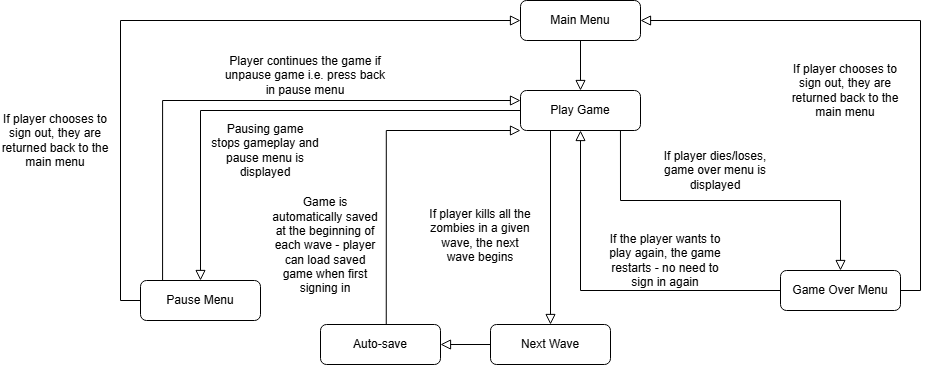

The diagram above was exported from draw.io. Its source (the exported page's mxGraphModel, read from the mxfile embedded in the PNG):
<mxGraphModel dx="1441" dy="811" grid="1" gridSize="10" guides="1" tooltips="1" connect="1" arrows="1" fold="1" page="1" pageScale="1" pageWidth="1169" pageHeight="827" math="0" shadow="0">
  <root>
    <mxCell id="WIyWlLk6GJQsqaUBKTNV-0" />
    <mxCell id="WIyWlLk6GJQsqaUBKTNV-1" parent="WIyWlLk6GJQsqaUBKTNV-0" />
    <mxCell id="WIyWlLk6GJQsqaUBKTNV-2" edge="1" parent="WIyWlLk6GJQsqaUBKTNV-1" source="WIyWlLk6GJQsqaUBKTNV-3" style="rounded=0;html=1;jettySize=auto;orthogonalLoop=1;fontSize=11;endArrow=block;endFill=0;endSize=8;strokeWidth=1;shadow=0;labelBackgroundColor=none;edgeStyle=orthogonalEdgeStyle;" value="">
      <mxGeometry relative="1" as="geometry">
        <mxPoint x="630" y="200" as="targetPoint" />
      </mxGeometry>
    </mxCell>
    <mxCell id="WIyWlLk6GJQsqaUBKTNV-3" parent="WIyWlLk6GJQsqaUBKTNV-1" style="rounded=1;whiteSpace=wrap;html=1;fontSize=12;glass=0;strokeWidth=1;shadow=0;" value="Main Menu" vertex="1">
      <mxGeometry height="40" width="120" x="570" y="110" as="geometry" />
    </mxCell>
    <mxCell id="P9ihHWqgpy4mGUNEGa00-0" parent="WIyWlLk6GJQsqaUBKTNV-1" style="rounded=1;whiteSpace=wrap;html=1;fontSize=12;glass=0;strokeWidth=1;shadow=0;" value="Play Game" vertex="1">
      <mxGeometry height="40" width="120" x="570" y="200" as="geometry" />
    </mxCell>
    <mxCell id="P9ihHWqgpy4mGUNEGa00-2" parent="WIyWlLk6GJQsqaUBKTNV-1" style="rounded=1;whiteSpace=wrap;html=1;fontSize=12;glass=0;strokeWidth=1;shadow=0;" value="Pause Menu" vertex="1">
      <mxGeometry height="40" width="120" x="190" y="390" as="geometry" />
    </mxCell>
    <mxCell id="P9ihHWqgpy4mGUNEGa00-3" edge="1" parent="WIyWlLk6GJQsqaUBKTNV-1" source="P9ihHWqgpy4mGUNEGa00-0" style="rounded=0;html=1;jettySize=auto;orthogonalLoop=1;fontSize=11;endArrow=block;endFill=0;endSize=8;strokeWidth=1;shadow=0;labelBackgroundColor=none;edgeStyle=orthogonalEdgeStyle;exitX=0;exitY=0.5;exitDx=0;exitDy=0;" target="P9ihHWqgpy4mGUNEGa00-2" value="">
      <mxGeometry relative="1" as="geometry">
        <mxPoint x="640" y="160" as="sourcePoint" />
        <mxPoint x="640" y="210" as="targetPoint" />
      </mxGeometry>
    </mxCell>
    <mxCell id="P9ihHWqgpy4mGUNEGa00-4" parent="WIyWlLk6GJQsqaUBKTNV-1" style="rounded=1;whiteSpace=wrap;html=1;fontSize=12;glass=0;strokeWidth=1;shadow=0;" value="Next Wave" vertex="1">
      <mxGeometry height="40" width="120" x="540" y="434" as="geometry" />
    </mxCell>
    <mxCell id="P9ihHWqgpy4mGUNEGa00-5" edge="1" parent="WIyWlLk6GJQsqaUBKTNV-1" source="P9ihHWqgpy4mGUNEGa00-0" style="rounded=0;html=1;jettySize=auto;orthogonalLoop=1;fontSize=11;endArrow=block;endFill=0;endSize=8;strokeWidth=1;shadow=0;labelBackgroundColor=none;edgeStyle=orthogonalEdgeStyle;exitX=0.25;exitY=1;exitDx=0;exitDy=0;entryX=0.5;entryY=0;entryDx=0;entryDy=0;" target="P9ihHWqgpy4mGUNEGa00-4" value="">
      <mxGeometry relative="1" as="geometry">
        <Array as="points" />
        <mxPoint x="660" y="310" as="sourcePoint" />
        <mxPoint x="470" y="400" as="targetPoint" />
      </mxGeometry>
    </mxCell>
    <mxCell id="P9ihHWqgpy4mGUNEGa00-6" parent="WIyWlLk6GJQsqaUBKTNV-1" style="rounded=1;whiteSpace=wrap;html=1;fontSize=12;glass=0;strokeWidth=1;shadow=0;" value="Game Over Menu" vertex="1">
      <mxGeometry height="40" width="120" x="830" y="380" as="geometry" />
    </mxCell>
    <mxCell id="P9ihHWqgpy4mGUNEGa00-7" edge="1" parent="WIyWlLk6GJQsqaUBKTNV-1" source="P9ihHWqgpy4mGUNEGa00-0" style="rounded=0;html=1;jettySize=auto;orthogonalLoop=1;fontSize=11;endArrow=block;endFill=0;endSize=8;strokeWidth=1;shadow=0;labelBackgroundColor=none;edgeStyle=orthogonalEdgeStyle;exitX=0.833;exitY=1.001;exitDx=0;exitDy=0;exitPerimeter=0;" target="P9ihHWqgpy4mGUNEGa00-6" value="">
      <mxGeometry relative="1" as="geometry">
        <mxPoint x="670" y="250" as="sourcePoint" />
        <mxPoint x="960" y="290" as="targetPoint" />
      </mxGeometry>
    </mxCell>
    <mxCell id="P9ihHWqgpy4mGUNEGa00-8" edge="1" parent="WIyWlLk6GJQsqaUBKTNV-1" source="P9ihHWqgpy4mGUNEGa00-6" style="rounded=0;html=1;jettySize=auto;orthogonalLoop=1;fontSize=11;endArrow=block;endFill=0;endSize=8;strokeWidth=1;shadow=0;labelBackgroundColor=none;edgeStyle=orthogonalEdgeStyle;exitX=1;exitY=0.5;exitDx=0;exitDy=0;entryX=1;entryY=0.5;entryDx=0;entryDy=0;" target="WIyWlLk6GJQsqaUBKTNV-3" value="">
      <mxGeometry relative="1" as="geometry">
        <mxPoint x="680" y="250" as="sourcePoint" />
        <mxPoint x="755" y="380" as="targetPoint" />
      </mxGeometry>
    </mxCell>
    <mxCell id="P9ihHWqgpy4mGUNEGa00-9" edge="1" parent="WIyWlLk6GJQsqaUBKTNV-1" source="P9ihHWqgpy4mGUNEGa00-20" style="rounded=0;html=1;jettySize=auto;orthogonalLoop=1;fontSize=11;endArrow=block;endFill=0;endSize=8;strokeWidth=1;shadow=0;labelBackgroundColor=none;edgeStyle=orthogonalEdgeStyle;exitX=0.548;exitY=0.045;exitDx=0;exitDy=0;exitPerimeter=0;" value="">
      <mxGeometry relative="1" as="geometry">
        <Array as="points">
          <mxPoint x="436" y="240" />
        </Array>
        <mxPoint x="410" y="340" as="sourcePoint" />
        <mxPoint x="570" y="240" as="targetPoint" />
      </mxGeometry>
    </mxCell>
    <mxCell id="P9ihHWqgpy4mGUNEGa00-10" edge="1" parent="WIyWlLk6GJQsqaUBKTNV-1" source="P9ihHWqgpy4mGUNEGa00-6" style="rounded=0;html=1;jettySize=auto;orthogonalLoop=1;fontSize=11;endArrow=block;endFill=0;endSize=8;strokeWidth=1;shadow=0;labelBackgroundColor=none;edgeStyle=orthogonalEdgeStyle;exitX=0;exitY=0.5;exitDx=0;exitDy=0;entryX=0.5;entryY=1;entryDx=0;entryDy=0;" target="P9ihHWqgpy4mGUNEGa00-0" value="">
      <mxGeometry relative="1" as="geometry">
        <mxPoint x="745" y="510" as="sourcePoint" />
        <mxPoint x="630" y="250" as="targetPoint" />
      </mxGeometry>
    </mxCell>
    <mxCell id="P9ihHWqgpy4mGUNEGa00-11" edge="1" parent="WIyWlLk6GJQsqaUBKTNV-1" source="P9ihHWqgpy4mGUNEGa00-2" style="rounded=0;html=1;jettySize=auto;orthogonalLoop=1;fontSize=11;endArrow=block;endFill=0;endSize=8;strokeWidth=1;shadow=0;labelBackgroundColor=none;edgeStyle=orthogonalEdgeStyle;exitX=0;exitY=0.5;exitDx=0;exitDy=0;entryX=0;entryY=0.5;entryDx=0;entryDy=0;" target="WIyWlLk6GJQsqaUBKTNV-3" value="">
      <mxGeometry relative="1" as="geometry">
        <mxPoint x="340" y="300" as="sourcePoint" />
        <mxPoint x="285" y="150" as="targetPoint" />
      </mxGeometry>
    </mxCell>
    <mxCell id="P9ihHWqgpy4mGUNEGa00-12" edge="1" parent="WIyWlLk6GJQsqaUBKTNV-1" source="P9ihHWqgpy4mGUNEGa00-2" style="rounded=0;html=1;jettySize=auto;orthogonalLoop=1;fontSize=11;endArrow=block;endFill=0;endSize=8;strokeWidth=1;shadow=0;labelBackgroundColor=none;edgeStyle=orthogonalEdgeStyle;exitX=0.184;exitY=0.001;exitDx=0;exitDy=0;entryX=0;entryY=0.25;entryDx=0;entryDy=0;exitPerimeter=0;" target="P9ihHWqgpy4mGUNEGa00-0" value="">
      <mxGeometry relative="1" as="geometry">
        <mxPoint x="350" y="310" as="sourcePoint" />
        <mxPoint x="580" y="140" as="targetPoint" />
      </mxGeometry>
    </mxCell>
    <mxCell id="P9ihHWqgpy4mGUNEGa00-13" parent="WIyWlLk6GJQsqaUBKTNV-1" style="text;html=1;align=center;verticalAlign=middle;whiteSpace=wrap;rounded=0;" value="If player kills all the zombies in a given wave, the next wave begins" vertex="1">
      <mxGeometry height="30" width="110" x="475" y="330" as="geometry" />
    </mxCell>
    <mxCell id="P9ihHWqgpy4mGUNEGa00-14" parent="WIyWlLk6GJQsqaUBKTNV-1" style="text;html=1;align=center;verticalAlign=middle;whiteSpace=wrap;rounded=0;" value="If player chooses to sign out, they are returned back to the main menu" vertex="1">
      <mxGeometry height="40" width="110" x="50" y="230" as="geometry" />
    </mxCell>
    <mxCell id="P9ihHWqgpy4mGUNEGa00-15" parent="WIyWlLk6GJQsqaUBKTNV-1" style="text;html=1;align=center;verticalAlign=middle;whiteSpace=wrap;rounded=0;" value="Player continues the game if unpause game i.e. press back in pause menu" vertex="1">
      <mxGeometry height="30" width="170" x="270" y="170" as="geometry" />
    </mxCell>
    <mxCell id="P9ihHWqgpy4mGUNEGa00-16" parent="WIyWlLk6GJQsqaUBKTNV-1" style="text;html=1;align=center;verticalAlign=middle;whiteSpace=wrap;rounded=0;" value="If player dies/loses, game over menu is displayed" vertex="1">
      <mxGeometry height="60" width="130" x="700" y="250" as="geometry" />
    </mxCell>
    <mxCell id="P9ihHWqgpy4mGUNEGa00-18" parent="WIyWlLk6GJQsqaUBKTNV-1" style="text;html=1;align=center;verticalAlign=middle;whiteSpace=wrap;rounded=0;" value="If the player wants to play again, the game restarts - no need to sign in again" vertex="1">
      <mxGeometry height="60" width="130" x="650" y="340" as="geometry" />
    </mxCell>
    <mxCell id="P9ihHWqgpy4mGUNEGa00-19" parent="WIyWlLk6GJQsqaUBKTNV-1" style="text;html=1;align=center;verticalAlign=middle;whiteSpace=wrap;rounded=0;" value="If player chooses to sign out, they are returned back to the main menu" vertex="1">
      <mxGeometry height="60" width="130" x="830" y="170" as="geometry" />
    </mxCell>
    <mxCell id="P9ihHWqgpy4mGUNEGa00-20" parent="WIyWlLk6GJQsqaUBKTNV-1" style="rounded=1;whiteSpace=wrap;html=1;fontSize=12;glass=0;strokeWidth=1;shadow=0;" value="Auto-save" vertex="1">
      <mxGeometry height="40" width="120" x="370" y="434" as="geometry" />
    </mxCell>
    <mxCell id="P9ihHWqgpy4mGUNEGa00-23" edge="1" parent="WIyWlLk6GJQsqaUBKTNV-1" source="P9ihHWqgpy4mGUNEGa00-4" style="rounded=0;html=1;jettySize=auto;orthogonalLoop=1;fontSize=11;endArrow=block;endFill=0;endSize=8;strokeWidth=1;shadow=0;labelBackgroundColor=none;edgeStyle=orthogonalEdgeStyle;exitX=0;exitY=0.5;exitDx=0;exitDy=0;entryX=1;entryY=0.5;entryDx=0;entryDy=0;" target="P9ihHWqgpy4mGUNEGa00-20" value="">
      <mxGeometry relative="1" as="geometry">
        <Array as="points" />
        <mxPoint x="470" y="380" as="sourcePoint" />
        <mxPoint x="470" y="574" as="targetPoint" />
      </mxGeometry>
    </mxCell>
    <mxCell id="P9ihHWqgpy4mGUNEGa00-24" parent="WIyWlLk6GJQsqaUBKTNV-1" style="text;html=1;align=center;verticalAlign=middle;whiteSpace=wrap;rounded=0;" value="Game is automatically saved at the beginning of each wave - player can load saved game when first signing in" vertex="1">
      <mxGeometry height="30" width="110" x="320" y="340" as="geometry" />
    </mxCell>
    <mxCell id="P9ihHWqgpy4mGUNEGa00-25" parent="WIyWlLk6GJQsqaUBKTNV-1" style="text;html=1;align=center;verticalAlign=middle;whiteSpace=wrap;rounded=0;" value="Pausing game stops gameplay and pause menu is displayed" vertex="1">
      <mxGeometry height="40" width="110" x="260" y="240" as="geometry" />
    </mxCell>
  </root>
</mxGraphModel>